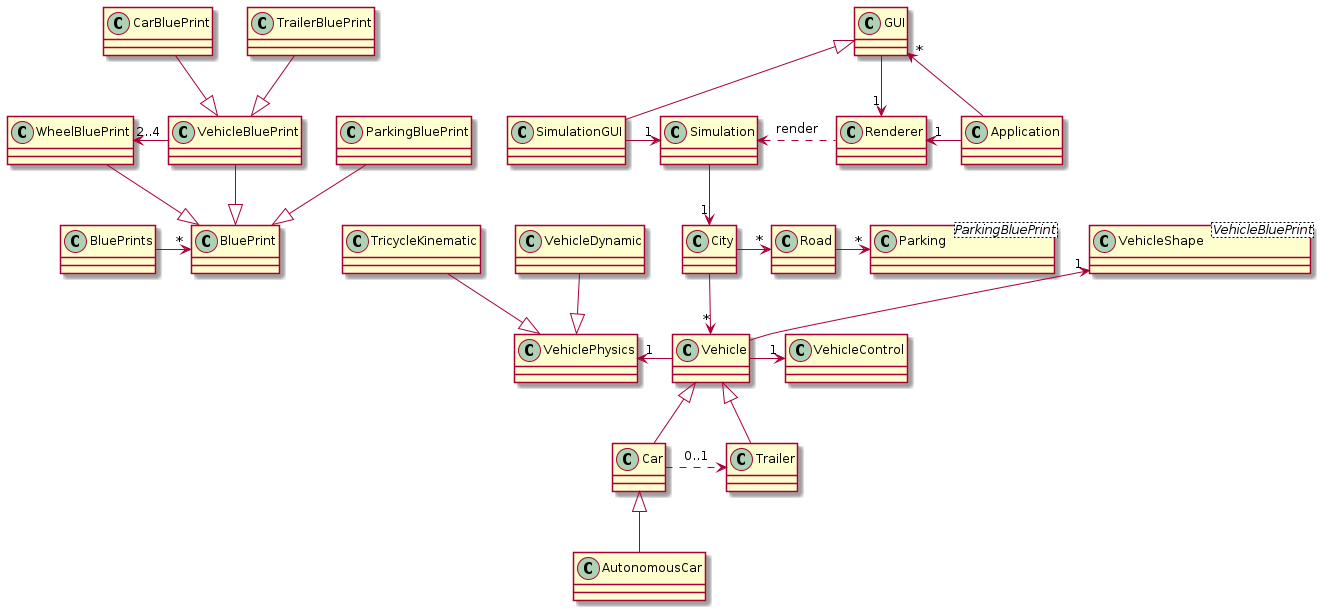

The diagram above was rendered by PlantUML. Its source (embedded in the PNG):
@startuml

class Parking<ParkingBluePrint>

BluePrints -> "*" BluePrint
ParkingBluePrint --|> BluePrint
WheelBluePrint --|> BluePrint
VehicleBluePrint --|> BluePrint
CarBluePrint --|> VehicleBluePrint
TrailerBluePrint --|> VehicleBluePrint
WheelBluePrint "2..4" <- VehicleBluePrint


class VehicleShape<VehicleBluePrint>
VehicleShape "1" <-- Vehicle
Vehicle -> "1" VehicleControl
VehiclePhysics "1" <- Vehicle

TricycleKinematic --|> VehiclePhysics
VehicleDynamic --|> VehiclePhysics

Vehicle <|-- Car
Vehicle <|-- Trailer
Car .> Trailer: "0..1"
Car <|-- AutonomousCar

City -> "*" Road
Road -> "*" Parking
City --> "*" Vehicle 

Simulation --> "1" City
Simulation <. Renderer: "render"

Renderer "1" <- Application
GUI "*" <- Application
GUI --> "1" Renderer

GUI <|-- SimulationGUI
SimulationGUI -> "1" Simulation

@enduml